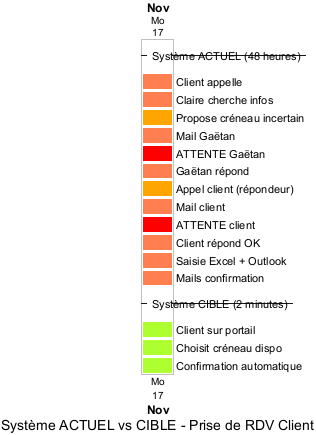

The diagram above was rendered by PlantUML. Its source (embedded in the PNG):
@startgantt
printscale daily zoom 2

caption Système ACTUEL vs CIBLE - Prise de RDV Client

Project starts 2025-11-17

-- Système ACTUEL (48 heures) --
[Client appelle] lasts 1 day
[Client appelle] is colored in Coral

[Claire cherche infos] lasts 1 day
[Claire cherche infos] is colored in Coral

[Propose créneau incertain] lasts 1 day
[Propose créneau incertain] is colored in Orange

[Mail Gaëtan] lasts 1 day
[Mail Gaëtan] is colored in Coral

[ATTENTE Gaëtan] lasts 1 day
[ATTENTE Gaëtan] is colored in Red

[Gaëtan répond] lasts 1 day
[Gaëtan répond] is colored in Coral

[Appel client (répondeur)] lasts 1 day
[Appel client (répondeur)] is colored in Orange

[Mail client] lasts 1 day
[Mail client] is colored in Coral

[ATTENTE client] lasts 1 day
[ATTENTE client] is colored in Red

[Client répond OK] lasts 1 day
[Client répond OK] is colored in Coral

[Saisie Excel + Outlook] lasts 1 day
[Saisie Excel + Outlook] is colored in Coral

[Mails confirmation] lasts 1 day
[Mails confirmation] is colored in Coral

-- Système CIBLE (2 minutes) --
[Client sur portail] lasts 1 day
[Client sur portail] is colored in GreenYellow
[Client sur portail] starts 2025-11-17

[Choisit créneau dispo] lasts 1 day
[Choisit créneau dispo] is colored in GreenYellow

[Confirmation automatique] lasts 1 day
[Confirmation automatique] is colored in GreenYellow

@endgantt